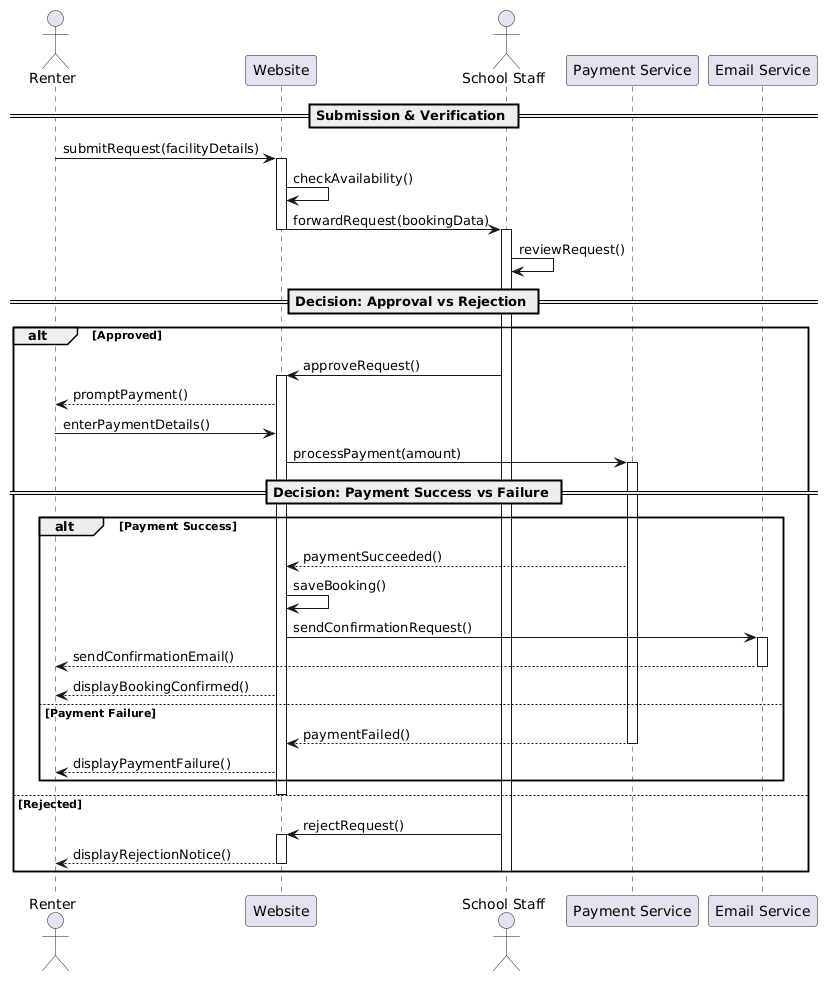

The diagram above was rendered by PlantUML. Its source (embedded in the PNG):
@startuml
actor Renter
participant Website
actor "School Staff" as Staff
participant "Payment Service" as Payment
participant "Email Service" as Email

== Submission & Verification ==
Renter -> Website: submitRequest(facilityDetails)
activate Website
Website -> Website: checkAvailability()
Website -> Staff: forwardRequest(bookingData)
deactivate Website

activate Staff
Staff -> Staff: reviewRequest()

== Decision: Approval vs Rejection ==
alt Approved
    Staff -> Website: approveRequest()
    activate Website
    Website --> Renter: promptPayment()
    
    Renter -> Website: enterPaymentDetails()
    Website -> Payment: processPayment(amount)
    activate Payment
    
    == Decision: Payment Success vs Failure ==
    alt Payment Success
        Payment --> Website: paymentSucceeded()
        Website -> Website: saveBooking()
        Website -> Email: sendConfirmationRequest()
        activate Email
        Email --> Renter: sendConfirmationEmail()
        deactivate Email
        Website --> Renter: displayBookingConfirmed()
    else Payment Failure
        Payment --> Website: paymentFailed()
        deactivate Payment
        Website --> Renter: displayPaymentFailure()
    end
    deactivate Website

else Rejected
    Staff -> Website: rejectRequest()
    activate Website
    Website --> Renter: displayRejectionNotice()
    deactivate Website
    deactivate Staff
end

@endum